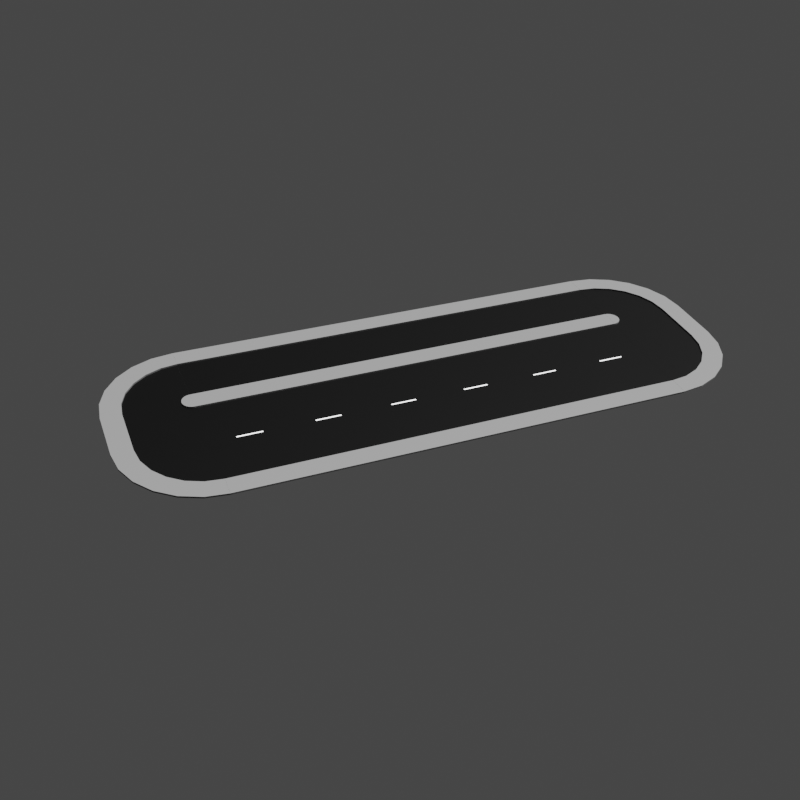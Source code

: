# Source: Thumbnail.blend  (saved by Blender 2.80.75; exported with 4.5.12 LTS)
import bpy
from mathutils import Matrix  # noqa: F401  (used for matrix-valued properties, if any)

bpy.ops.wm.read_factory_settings(use_empty=True)
scene = bpy.context.scene
scene.name = 'Scene'

# ---- collections
col_collection = bpy.data.collections.new('Collection'); scene.collection.children.link(col_collection)

# ---- images (referenced by path relative to the original .blend; pixels are not part of the script)
import os
ASSET_DIR = os.environ.get("B2B_ASSET_DIR", "")  # directory of the original .blend (textures are referenced by path, not embedded)
HERE = os.path.dirname(os.path.abspath(__file__))  # packed textures are extracted next to this script under _unpacked/

def load_image(name, relpath, width, height, colorspace="sRGB"):
    """Load a texture the original file referenced (path relative to the .blend, or extracted next to this script)."""
    p = next((c for c in (os.path.join(HERE, relpath), os.path.join(ASSET_DIR, relpath)) if relpath and os.path.exists(c)), "")
    if p:
        img = bpy.data.images.load(p, check_existing=True)
        img.name = name
    else:  # same state as the original file: an image datablock whose file is absent (Cycles renders it pink)
        img = bpy.data.images.new(name, width, height)
        img.source = "FILE"
        img.filepath = "//" + (relpath or name)
    img.colorspace_settings.name = colorspace
    return img
img_end_01_002 = load_image('end_01.002', 'end_03.png', 1024, 1024, 'sRGB')
img_end_01_003 = load_image('end_01.003', 'end_03.png', 1024, 1024, 'sRGB')
img_road_003 = load_image('Road.003', 'road_03.png', 1024, 1024, 'sRGB')

# ---- materials (node trees are filled in below, after node groups)
mat_material_001 = bpy.data.materials.new('Material.001')
mat_material_002 = bpy.data.materials.new('Material.002')
mat_material_003 = bpy.data.materials.new('Material.003')
mat_material_006 = bpy.data.materials.new('Material.006')
mat_material_005 = bpy.data.materials.new('Material.005')
mat_material_004 = bpy.data.materials.new('Material.004')
mat_material_009 = bpy.data.materials.new('Material.009')
mat_material_008 = bpy.data.materials.new('Material.008')
mat_material_007 = bpy.data.materials.new('Material.007')

# ---- material node trees
mat_material_001.use_nodes = True; mat_material_001.node_tree.nodes.clear()
_N = mat_material_001.node_tree.nodes; _L = mat_material_001.node_tree.links
n0 = _N.new('ShaderNodeOutputMaterial'); n0.name = 'Material Output'; n0.location = (300, 300)
n1 = _N.new('ShaderNodeBsdfPrincipled'); n1.name = 'Principled BSDF'; n1.location = (10, 300)
n1.distribution = 'GGX'
n1.subsurface_method = 'BURLEY'
n1.inputs[0].default_value = (1.0, 1.0, 1.0, 1.0)
n1.inputs[3].default_value = 1.45
n1.inputs[27].default_value = (0.0, 0.0, 0.0, 1.0)
n1.inputs[28].default_value = 1.0
n2 = _N.new('ShaderNodeTexImage'); n2.name = 'Image Texture'; n2.location = (-4, 597)
n2.image = img_end_01_002
_L.new(n1.outputs[0], n0.inputs[0])
n0.is_active_output = True
mat_material_002.use_nodes = True; mat_material_002.node_tree.nodes.clear()
_N = mat_material_002.node_tree.nodes; _L = mat_material_002.node_tree.links
n0 = _N.new('ShaderNodeOutputMaterial'); n0.name = 'Material Output'; n0.location = (300, 300)
n1 = _N.new('ShaderNodeBsdfPrincipled'); n1.name = 'Principled BSDF'; n1.location = (10, 300)
n1.distribution = 'GGX'
n1.subsurface_method = 'BURLEY'
n1.inputs[0].default_value = (0.0, 0.0, 0.0, 1.0)
n1.inputs[3].default_value = 1.45
n1.inputs[13].default_value = 0.1261
n1.inputs[27].default_value = (0.0, 0.0, 0.0, 1.0)
n1.inputs[28].default_value = 1.0
n2 = _N.new('ShaderNodeTexImage'); n2.name = 'Image Texture'; n2.location = (24, 586)
n2.image = img_end_01_002
_L.new(n1.outputs[0], n0.inputs[0])
n0.is_active_output = True
mat_material_003.use_nodes = True; mat_material_003.node_tree.nodes.clear()
_N = mat_material_003.node_tree.nodes; _L = mat_material_003.node_tree.links
n0 = _N.new('ShaderNodeOutputMaterial'); n0.name = 'Material Output'; n0.location = (300, 300)
n1 = _N.new('ShaderNodeBsdfPrincipled'); n1.name = 'Principled BSDF'; n1.location = (10, 300)
n1.distribution = 'GGX'
n1.subsurface_method = 'BURLEY'
n1.inputs[0].default_value = (0.1193, 0.1193, 0.1193, 1.0)
n1.inputs[3].default_value = 1.45
n1.inputs[27].default_value = (0.0, 0.0, 0.0, 1.0)
n1.inputs[28].default_value = 1.0
n2 = _N.new('ShaderNodeTexImage'); n2.name = 'Image Texture'; n2.location = (20, 595)
n2.image = img_end_01_002
_L.new(n1.outputs[0], n0.inputs[0])
n0.is_active_output = True
mat_material_006.use_nodes = True; mat_material_006.node_tree.nodes.clear()
_N = mat_material_006.node_tree.nodes; _L = mat_material_006.node_tree.links
n0 = _N.new('ShaderNodeOutputMaterial'); n0.name = 'Material Output'; n0.location = (300, 300)
n1 = _N.new('ShaderNodeBsdfPrincipled'); n1.name = 'Principled BSDF'; n1.location = (10, 300)
n1.distribution = 'GGX'
n1.subsurface_method = 'BURLEY'
n1.inputs[0].default_value = (1.0, 1.0, 1.0, 1.0)
n1.inputs[3].default_value = 1.45
n1.inputs[27].default_value = (0.0, 0.0, 0.0, 1.0)
n1.inputs[28].default_value = 1.0
n2 = _N.new('ShaderNodeTexImage'); n2.name = 'Image Texture'; n2.location = (-4, 597)
n2.image = img_end_01_003
_L.new(n1.outputs[0], n0.inputs[0])
n0.is_active_output = True
mat_material_005.use_nodes = True; mat_material_005.node_tree.nodes.clear()
_N = mat_material_005.node_tree.nodes; _L = mat_material_005.node_tree.links
n0 = _N.new('ShaderNodeOutputMaterial'); n0.name = 'Material Output'; n0.location = (300, 300)
n1 = _N.new('ShaderNodeBsdfPrincipled'); n1.name = 'Principled BSDF'; n1.location = (10, 300)
n1.distribution = 'GGX'
n1.subsurface_method = 'BURLEY'
n1.inputs[0].default_value = (0.0, 0.0, 0.0, 1.0)
n1.inputs[3].default_value = 1.45
n1.inputs[13].default_value = 0.1261
n1.inputs[27].default_value = (0.0, 0.0, 0.0, 1.0)
n1.inputs[28].default_value = 1.0
n2 = _N.new('ShaderNodeTexImage'); n2.name = 'Image Texture'; n2.location = (24, 586)
n2.image = img_end_01_003
_L.new(n1.outputs[0], n0.inputs[0])
n0.is_active_output = True
mat_material_004.use_nodes = True; mat_material_004.node_tree.nodes.clear()
_N = mat_material_004.node_tree.nodes; _L = mat_material_004.node_tree.links
n0 = _N.new('ShaderNodeOutputMaterial'); n0.name = 'Material Output'; n0.location = (300, 300)
n1 = _N.new('ShaderNodeBsdfPrincipled'); n1.name = 'Principled BSDF'; n1.location = (10, 300)
n1.distribution = 'GGX'
n1.subsurface_method = 'BURLEY'
n1.inputs[0].default_value = (0.1193, 0.1193, 0.1193, 1.0)
n1.inputs[3].default_value = 1.45
n1.inputs[27].default_value = (0.0, 0.0, 0.0, 1.0)
n1.inputs[28].default_value = 1.0
n2 = _N.new('ShaderNodeTexImage'); n2.name = 'Image Texture'; n2.location = (20, 595)
n2.image = img_end_01_003
_L.new(n1.outputs[0], n0.inputs[0])
n0.is_active_output = True
mat_material_009.use_nodes = True; mat_material_009.node_tree.nodes.clear()
_N = mat_material_009.node_tree.nodes; _L = mat_material_009.node_tree.links
n0 = _N.new('ShaderNodeOutputMaterial'); n0.name = 'Material Output'; n0.location = (300, 300)
n1 = _N.new('ShaderNodeBsdfPrincipled'); n1.name = 'Principled BSDF'; n1.location = (10, 300)
n1.distribution = 'GGX'
n1.subsurface_method = 'BURLEY'
n1.inputs[0].default_value = (1.0, 1.0, 1.0, 1.0)
n1.inputs[3].default_value = 1.45
n1.inputs[27].default_value = (0.0, 0.0, 0.0, 1.0)
n1.inputs[28].default_value = 1.0
n2 = _N.new('ShaderNodeTexImage'); n2.name = 'Image Texture'; n2.location = (-4, 597)
n2.image = img_road_003
_L.new(n1.outputs[0], n0.inputs[0])
n0.is_active_output = True
mat_material_008.use_nodes = True; mat_material_008.node_tree.nodes.clear()
_N = mat_material_008.node_tree.nodes; _L = mat_material_008.node_tree.links
n0 = _N.new('ShaderNodeOutputMaterial'); n0.name = 'Material Output'; n0.location = (300, 300)
n1 = _N.new('ShaderNodeBsdfPrincipled'); n1.name = 'Principled BSDF'; n1.location = (10, 300)
n1.distribution = 'GGX'
n1.subsurface_method = 'BURLEY'
n1.inputs[0].default_value = (0.0, 0.0, 0.0, 1.0)
n1.inputs[3].default_value = 1.45
n1.inputs[13].default_value = 0.1261
n1.inputs[27].default_value = (0.0, 0.0, 0.0, 1.0)
n1.inputs[28].default_value = 1.0
n2 = _N.new('ShaderNodeTexImage'); n2.name = 'Image Texture'; n2.location = (24, 586)
n2.image = img_road_003
_L.new(n1.outputs[0], n0.inputs[0])
n0.is_active_output = True
mat_material_007.use_nodes = True; mat_material_007.node_tree.nodes.clear()
_N = mat_material_007.node_tree.nodes; _L = mat_material_007.node_tree.links
n0 = _N.new('ShaderNodeOutputMaterial'); n0.name = 'Material Output'; n0.location = (300, 300)
n1 = _N.new('ShaderNodeBsdfPrincipled'); n1.name = 'Principled BSDF'; n1.location = (10, 300)
n1.distribution = 'GGX'
n1.subsurface_method = 'BURLEY'
n1.inputs[0].default_value = (0.1193, 0.1193, 0.1193, 1.0)
n1.inputs[3].default_value = 1.45
n1.inputs[27].default_value = (0.0, 0.0, 0.0, 1.0)
n1.inputs[28].default_value = 1.0
n2 = _N.new('ShaderNodeTexImage'); n2.name = 'Image Texture'; n2.location = (20, 595)
n2.image = img_road_003
_L.new(n1.outputs[0], n0.inputs[0])
n0.is_active_output = True

# ---- world
world_world = bpy.data.worlds.new('World'); scene.world = world_world
world_world.use_nodes = True; world_world.node_tree.nodes.clear()
_N = world_world.node_tree.nodes; _L = world_world.node_tree.links
n0 = _N.new('ShaderNodeOutputWorld'); n0.name = 'World Output'; n0.location = (300, 300)
n1 = _N.new('ShaderNodeBackground'); n1.name = 'Background'; n1.location = (10, 300)
n1.inputs[0].default_value = (0.05088, 0.05088, 0.05088, 1.0)
_L.new(n1.outputs[0], n0.inputs[0])
n0.is_active_output = True
world_world.color = (0.05088, 0.05088, 0.05088)
world_world.use_sun_shadow = False
world_world.sun_shadow_jitter_overblur = 0.0

# ---- cameras
cam_camera = bpy.data.cameras.new('Camera')
cam_camera.clip_end = 100.0
cam_camera.ortho_scale = 7.314

# ---- lights
light_light = bpy.data.lights.new('Light', 'SUN')
light_light.transmission_factor = 0.0
light_light.angle = 0.1993
light_light.shadow_soft_size = 0.1
light_light.shadow_cascade_max_distance = 1000.0

# ---- meshes
me_plane_003 = bpy.data.meshes.new('Plane.003')
me_plane_003.from_pydata([(-5.614, 0.0, -1.863e-09), (-2.311, 0.0, -1.863e-09), (-5.614, 0.0, 0.1), (-6.833, 0.0, 0.1), (-6.833, 0.0, -1.863e-09), (-2.29, 0.1578, 0.1), (-6.658, 1.328, -1.863e-09), (-6.658, 1.328, 0.1), (-5.48, 1.013, 0.1), (-2.311, 0.0, 0.1), (-2.29, 0.1578, -1.863e-09), (-5.48, 1.013, -1.863e-09), (-2.229, 0.3048, 0.1), (-6.145, 2.566, -1.863e-09), (-6.145, 2.566, 0.1), (-5.09, 1.956, 0.1), (-2.229, 0.3048, -1.863e-09), (-5.09, 1.956, -1.863e-09), (-2.132, 0.4311, 0.1), (-5.33, 3.629, -1.863e-09), (-5.33, 3.629, 0.1), (-4.468, 2.766, 0.1), (-2.132, 0.4311, -1.863e-09), (-4.468, 2.766, -1.863e-09), (-2.006, 0.5279, 0.1), (-4.267, 4.444, -1.863e-09), (-4.267, 4.444, 0.1), (-3.658, 3.388, 0.1), (-2.006, 0.5279, -1.863e-09), (-3.658, 3.388, -1.863e-09), (-1.859, 0.5888, 0.1), (-3.03, 4.957, -1.863e-09), (-3.03, 4.957, 0.1), (-2.714, 3.779, 0.1), (-1.859, 0.5888, -1.863e-09), (-2.714, 3.779, -1.863e-09), (-1.701, 5.132, -1.863e-09), (-1.701, 5.132, 0.1), (-1.701, 3.912, 0.1), (-1.701, 3.912, -1.863e-09), (-1.544, 0.5888, 0.1), (3.03, 4.957, -1.863e-09), (3.03, 4.957, 0.1), (2.714, 3.779, 0.1), (-1.544, 0.5888, -1.863e-09), (2.714, 3.779, -1.863e-09), (-1.397, 0.5279, 0.1), (4.267, 4.444, -1.863e-09), (4.267, 4.444, 0.1), (3.658, 3.388, 0.1), (-1.397, 0.5279, -1.863e-09), (3.658, 3.388, -1.863e-09), (-1.27, 0.4311, 0.1), (5.33, 3.629, -1.863e-09), (5.33, 3.629, 0.1), (4.468, 2.766, 0.1), (-1.27, 0.4311, -1.863e-09), (4.468, 2.766, -1.863e-09), (-1.173, 0.3048, 0.1), (6.145, 2.566, -1.863e-09), (6.145, 2.566, 0.1), (5.09, 1.956, 0.1), (-1.173, 0.3048, -1.863e-09), (5.09, 1.956, -1.863e-09), (-1.113, 0.1578, 0.1), (6.658, 1.328, -1.863e-09), (6.658, 1.328, 0.1), (5.48, 1.013, 0.1), (-1.113, 0.1578, -1.863e-09), (5.48, 1.013, -1.863e-09), (-1.701, -3.085e-08, 0.1), (-1.092, 0.0, 0.1), (6.833, -1.192e-07, -1.863e-09), (6.833, -1.192e-07, 0.1), (5.614, 0.0, 0.1), (-1.092, 5.96e-08, -1.863e-09), (5.614, 0.0, -1.863e-09), (1.701, 5.132, -1.863e-09), (1.701, 5.132, 0.1), (-1.701, 0.6096, 0.1), (1.701, 3.912, -1.863e-09), (-1.701, 0.6096, -1.863e-09), (1.701, 3.912, 0.1)], [], [(3, 7, 6, 4), (0, 11, 8, 2), (9, 5, 10, 1), (2, 8, 7, 3), (1, 10, 11, 0), (70, 5, 9), (8, 15, 14, 7), (5, 12, 16, 10), (11, 17, 15, 8), (7, 14, 13, 6), (70, 12, 5), (10, 16, 17, 11), (17, 23, 21, 15), (14, 20, 19, 13), (70, 18, 12), (16, 22, 23, 17), (15, 21, 20, 14), (12, 18, 22, 16), (23, 29, 27, 21), (20, 26, 25, 19), (70, 24, 18), (22, 28, 29, 23), (21, 27, 26, 20), (18, 24, 28, 22), (29, 35, 33, 27), (26, 32, 31, 25), (70, 30, 24), (28, 34, 35, 29), (27, 33, 32, 26), (24, 30, 34, 28), (35, 39, 38, 33), (32, 37, 36, 31), (70, 79, 30), (34, 81, 39, 35), (33, 38, 37, 32), (30, 79, 81, 34), (78, 42, 41, 77), (70, 40, 79), (81, 44, 45, 80), (82, 43, 42, 78), (79, 40, 44, 81), (80, 45, 43, 82), (70, 46, 40), (44, 50, 51, 45), (43, 49, 48, 42), (40, 46, 50, 44), (45, 51, 49, 43), (42, 48, 47, 41), (50, 56, 57, 51), (49, 55, 54, 48), (46, 52, 56, 50), (51, 57, 55, 49), (48, 54, 53, 47), (70, 52, 46), (56, 62, 63, 57), (55, 61, 60, 54), (52, 58, 62, 56), (57, 63, 61, 55), (54, 60, 59, 53), (70, 58, 52), (62, 68, 69, 63), (61, 67, 66, 60), (58, 64, 68, 62), (63, 69, 67, 61), (60, 66, 65, 59), (70, 64, 58), (67, 74, 73, 66), (64, 71, 75, 68), (69, 76, 74, 67), (66, 73, 72, 65), (70, 71, 64), (68, 75, 76, 69), (39, 80, 82, 38), (38, 82, 78, 37), (81, 80, 39), (37, 78, 77, 36)])
me_plane_003.polygons.foreach_set('material_index', [2, 2, 2, 2, 1, 2, 2, 2, 2, 2, 2, 1, 2, 2, 2, 1, 2, 2, 2, 2, 2, 1, 2, 2, 2, 2, 2, 1, 2, 2, 2, 2, 2, 1, 2, 2, 2, 2, 1, 2, 2, 2, 2, 1, 2, 2, 2, 2, 1, 2, 2, 2, 2, 2, 1, 2, 2, 2, 2, 2, 1, 2, 2, 2, 2, 2, 2, 2, 2, 2, 2, 1, 2, 2, 1, 2])
_uv = me_plane_003.uv_layers.new(name='UVMap')
_uv.uv.foreach_set('vector', [0.8948, 0.3323, 0.8948, 0.1677, 0.876, 0.1677, 0.876, 0.3323, 0.3343, 0.9782, 0.499, 0.9782, 0.499, 0.9593, 0.3343, 0.9593, 0.9157, 0.6885, 0.8968, 0.6885, 0.8968, 0.7073, 0.9157, 0.7073, 0.499, 0.001001, 0.3343, 0.001001, 0.3343, 0.1657, 0.499, 0.1657, 0.4157, 0.1677, 0.3343, 0.1677, 0.3343, 0.499, 0.4157, 0.499, 0.8948, 0.502, 0.8948, 0.5823, 0.877, 0.5823, 0.1657, 0.3343, 0.001001, 0.3343, 0.001001, 0.499, 0.1657, 0.499, 0.8948, 0.6885, 0.876, 0.6885, 0.876, 0.7073, 0.8948, 0.7073, 0.501, 0.9573, 0.6657, 0.9573, 0.6657, 0.9385, 0.501, 0.9385, 0.874, 0.499, 0.874, 0.3343, 0.8552, 0.3343, 0.8552, 0.499, 0.6677, 0.8938, 0.748, 0.876, 0.6677, 0.876, 0.3323, 0.6657, 0.3323, 0.5843, 0.001001, 0.5843, 0.001001, 0.6657, 0.749, 0.8323, 0.749, 0.6677, 0.7302, 0.6677, 0.7302, 0.8323, 0.501, 0.9365, 0.6657, 0.9365, 0.6657, 0.9177, 0.501, 0.9177, 0.876, 0.5813, 0.8938, 0.501, 0.876, 0.501, 0.499, 0.3343, 0.4177, 0.3343, 0.4177, 0.6657, 0.499, 0.6657, 0.6657, 0.001001, 0.501, 0.001001, 0.501, 0.1657, 0.6657, 0.1657, 0.9157, 0.6677, 0.8968, 0.6677, 0.8968, 0.6865, 0.9157, 0.6865, 0.6677, 0.9573, 0.8323, 0.9573, 0.8323, 0.9385, 0.6677, 0.9385, 0.6865, 0.8323, 0.6865, 0.6677, 0.6677, 0.6677, 0.6677, 0.8323, 0.6687, 0.874, 0.749, 0.8562, 0.749, 0.874, 0.6657, 0.749, 0.6657, 0.6677, 0.3343, 0.6677, 0.3343, 0.749, 0.8323, 0.001001, 0.6677, 0.001001, 0.6677, 0.1657, 0.8323, 0.1657, 0.8948, 0.6677, 0.876, 0.6677, 0.876, 0.6865, 0.8948, 0.6865, 0.3948, 0.6657, 0.3948, 0.501, 0.376, 0.501, 0.376, 0.6657, 0.751, 0.8948, 0.9157, 0.8948, 0.9157, 0.876, 0.751, 0.876, 0.6687, 0.8532, 0.749, 0.8353, 0.749, 0.8532, 0.8323, 0.501, 0.751, 0.501, 0.751, 0.8323, 0.8323, 0.8323, 0.8323, 0.3343, 0.6677, 0.3343, 0.6677, 0.499, 0.8323, 0.499, 0.9157, 0.6468, 0.8968, 0.6468, 0.8968, 0.6657, 0.9157, 0.6657, 0.751, 0.8532, 0.9157, 0.8532, 0.9157, 0.8343, 0.751, 0.8343, 0.3532, 0.6657, 0.3532, 0.501, 0.3343, 0.501, 0.3343, 0.6657, 0.8948, 0.4187, 0.877, 0.499, 0.8948, 0.499, 0.499, 0.9157, 0.499, 0.8343, 0.1677, 0.8343, 0.1677, 0.9157, 0.6657, 0.751, 0.501, 0.751, 0.501, 0.9157, 0.6657, 0.9157, 0.8948, 0.6468, 0.876, 0.6468, 0.876, 0.6657, 0.8948, 0.6657, 0.874, 0.8323, 0.874, 0.6677, 0.8552, 0.6677, 0.8552, 0.8323, 0.748, 0.8552, 0.6677, 0.873, 0.6677, 0.8552, 0.3323, 0.999, 0.3323, 0.9177, 0.001001, 0.9177, 0.001001, 0.999, 0.999, 0.001001, 0.8343, 0.001001, 0.8343, 0.1657, 0.999, 0.1657, 0.9157, 0.626, 0.8968, 0.626, 0.8968, 0.6448, 0.9157, 0.6448, 0.7073, 0.8323, 0.7073, 0.6677, 0.6885, 0.6677, 0.6885, 0.8323, 0.002002, 0.3323, 0.3323, 0.1687, 0.3323, 0.3323, 0.499, 0.8323, 0.499, 0.751, 0.1677, 0.751, 0.1677, 0.8323, 0.1657, 0.751, 0.001001, 0.751, 0.001001, 0.9157, 0.1657, 0.9157, 0.8948, 0.626, 0.876, 0.626, 0.876, 0.6448, 0.8948, 0.6448, 0.374, 0.6657, 0.374, 0.501, 0.3552, 0.501, 0.3552, 0.6657, 0.751, 0.874, 0.9157, 0.874, 0.9157, 0.8552, 0.751, 0.8552, 0.5823, 0.3343, 0.501, 0.3343, 0.501, 0.6657, 0.5823, 0.6657, 0.8323, 0.1677, 0.6677, 0.1677, 0.6677, 0.3323, 0.8323, 0.3323, 0.9157, 0.6052, 0.8968, 0.6052, 0.8968, 0.624, 0.9157, 0.624, 0.751, 0.9157, 0.9157, 0.9157, 0.9157, 0.8968, 0.751, 0.8968, 0.4157, 0.6657, 0.4157, 0.501, 0.3968, 0.501, 0.3968, 0.6657, 0.876, 0.498, 0.8938, 0.4177, 0.876, 0.4177, 0.3323, 0.749, 0.3323, 0.6677, 0.001001, 0.6677, 0.001001, 0.749, 0.749, 0.501, 0.5843, 0.501, 0.5843, 0.6657, 0.749, 0.6657, 0.8948, 0.6052, 0.876, 0.6052, 0.876, 0.624, 0.8948, 0.624, 0.7282, 0.8323, 0.7282, 0.6677, 0.7093, 0.6677, 0.7093, 0.8323, 0.3343, 0.9365, 0.499, 0.9365, 0.499, 0.9177, 0.3343, 0.9177, 0.8948, 0.3353, 0.8948, 0.4157, 0.877, 0.4157, 0.6657, 0.1677, 0.5843, 0.1677, 0.5843, 0.499, 0.6657, 0.499, 0.5823, 0.1677, 0.4177, 0.1677, 0.4177, 0.3323, 0.5823, 0.3323, 0.9157, 0.5843, 0.8968, 0.5843, 0.8968, 0.6032, 0.9157, 0.6032, 0.6677, 0.9365, 0.8323, 0.9365, 0.8323, 0.9177, 0.6677, 0.9177, 0.874, 0.3323, 0.874, 0.1677, 0.8552, 0.1677, 0.8552, 0.3323, 0.748, 0.8343, 0.6677, 0.8343, 0.6677, 0.8522, 0.3323, 0.3343, 0.1677, 0.3343, 0.1677, 0.499, 0.3323, 0.499, 0.8948, 0.5843, 0.876, 0.5843, 0.876, 0.6032, 0.8948, 0.6032, 0.3343, 0.9573, 0.499, 0.9573, 0.499, 0.9385, 0.3343, 0.9385, 0.874, 0.6657, 0.874, 0.501, 0.8552, 0.501, 0.8552, 0.6657, 0.876, 0.4147, 0.8938, 0.3343, 0.876, 0.3343, 0.3323, 0.5823, 0.3323, 0.501, 0.001001, 0.501, 0.001001, 0.5823, 0.8532, 0.8323, 0.8532, 0.501, 0.8343, 0.501, 0.8343, 0.8323, 0.001001, 0.1657, 0.3323, 0.1657, 0.3323, 0.001001, 0.001001, 0.001001, 0.001001, 0.3313, 0.3313, 0.1677, 0.001001, 0.1677, 0.8532, 0.499, 0.8532, 0.1677, 0.8343, 0.1677, 0.8343, 0.499])
me_plane_003.materials.append(mat_material_001)
me_plane_003.materials.append(mat_material_002)
me_plane_003.materials.append(mat_material_003)
me_plane_003.use_remesh_preserve_volume = False
me_plane_003.use_remesh_preserve_attributes = False
me_plane_003.use_mirror_vertex_groups = False
me_plane_003.update()
me_plane_004 = bpy.data.meshes.new('Plane.004')
me_plane_004.from_pydata([(-5.614, -7.454, -1.863e-09), (-2.311, -7.454, -1.863e-09), (-5.614, -7.454, 0.1), (-6.833, -7.454, 0.1), (-6.833, -7.454, -1.863e-09), (-2.29, -7.296, 0.1), (-6.658, -6.125, -1.863e-09), (-6.658, -6.125, 0.1), (-5.48, -6.441, 0.1), (-2.311, -7.454, 0.1), (-2.29, -7.296, -1.863e-09), (-5.48, -6.441, -1.863e-09), (-2.229, -7.149, 0.1), (-6.145, -4.888, -1.863e-09), (-6.145, -4.888, 0.1), (-5.09, -5.497, 0.1), (-2.229, -7.149, -1.863e-09), (-5.09, -5.497, -1.863e-09), (-2.132, -7.023, 0.1), (-5.33, -3.825, -1.863e-09), (-5.33, -3.825, 0.1), (-4.468, -4.687, 0.1), (-2.132, -7.023, -1.863e-09), (-4.468, -4.687, -1.863e-09), (-2.006, -6.926, 0.1), (-4.267, -3.01, -1.863e-09), (-4.267, -3.01, 0.1), (-3.658, -4.065, 0.1), (-2.006, -6.926, -1.863e-09), (-3.658, -4.065, -1.863e-09), (-1.859, -6.865, 0.1), (-3.03, -2.497, -1.863e-09), (-3.03, -2.497, 0.1), (-2.714, -3.675, 0.1), (-1.859, -6.865, -1.863e-09), (-2.714, -3.675, -1.863e-09), (-1.701, -2.322, -1.863e-09), (-1.701, -2.322, 0.1), (-1.701, -3.541, 0.1), (-1.701, -3.541, -1.863e-09), (-1.544, -6.865, 0.1), (3.03, -2.497, -1.863e-09), (3.03, -2.497, 0.1), (2.714, -3.675, 0.1), (-1.544, -6.865, -1.863e-09), (2.714, -3.675, -1.863e-09), (-1.397, -6.926, 0.1), (4.267, -3.01, -1.863e-09), (4.267, -3.01, 0.1), (3.658, -4.065, 0.1), (-1.397, -6.926, -1.863e-09), (3.658, -4.065, -1.863e-09), (-1.27, -7.023, 0.1), (5.33, -3.825, -1.863e-09), (5.33, -3.825, 0.1), (4.468, -4.687, 0.1), (-1.27, -7.023, -1.863e-09), (4.468, -4.687, -1.863e-09), (-1.173, -7.149, 0.1), (6.145, -4.888, -1.863e-09), (6.145, -4.888, 0.1), (5.09, -5.497, 0.1), (-1.173, -7.149, -1.863e-09), (5.09, -5.497, -1.863e-09), (-1.113, -7.296, 0.1), (6.658, -6.125, -1.863e-09), (6.658, -6.125, 0.1), (5.48, -6.441, 0.1), (-1.113, -7.296, -1.863e-09), (5.48, -6.441, -1.863e-09), (-1.701, -7.454, 0.1), (-1.092, -7.454, 0.1), (6.833, -7.454, -1.863e-09), (6.833, -7.454, 0.1), (5.614, -7.454, 0.1), (-1.092, -7.454, -1.863e-09), (5.614, -7.454, -1.863e-09), (1.701, -2.322, -1.863e-09), (1.701, -2.322, 0.1), (-1.701, -6.844, 0.1), (1.701, -3.541, -1.863e-09), (-1.701, -6.844, -1.863e-09), (1.701, -3.541, 0.1)], [], [(3, 7, 6, 4), (0, 11, 8, 2), (9, 5, 10, 1), (2, 8, 7, 3), (1, 10, 11, 0), (70, 5, 9), (8, 15, 14, 7), (5, 12, 16, 10), (11, 17, 15, 8), (7, 14, 13, 6), (70, 12, 5), (10, 16, 17, 11), (17, 23, 21, 15), (14, 20, 19, 13), (70, 18, 12), (16, 22, 23, 17), (15, 21, 20, 14), (12, 18, 22, 16), (23, 29, 27, 21), (20, 26, 25, 19), (70, 24, 18), (22, 28, 29, 23), (21, 27, 26, 20), (18, 24, 28, 22), (29, 35, 33, 27), (26, 32, 31, 25), (70, 30, 24), (28, 34, 35, 29), (27, 33, 32, 26), (24, 30, 34, 28), (35, 39, 38, 33), (32, 37, 36, 31), (70, 79, 30), (34, 81, 39, 35), (33, 38, 37, 32), (30, 79, 81, 34), (78, 42, 41, 77), (70, 40, 79), (81, 44, 45, 80), (82, 43, 42, 78), (79, 40, 44, 81), (80, 45, 43, 82), (70, 46, 40), (44, 50, 51, 45), (43, 49, 48, 42), (40, 46, 50, 44), (45, 51, 49, 43), (42, 48, 47, 41), (50, 56, 57, 51), (49, 55, 54, 48), (46, 52, 56, 50), (51, 57, 55, 49), (48, 54, 53, 47), (70, 52, 46), (56, 62, 63, 57), (55, 61, 60, 54), (52, 58, 62, 56), (57, 63, 61, 55), (54, 60, 59, 53), (70, 58, 52), (62, 68, 69, 63), (61, 67, 66, 60), (58, 64, 68, 62), (63, 69, 67, 61), (60, 66, 65, 59), (70, 64, 58), (67, 74, 73, 66), (64, 71, 75, 68), (69, 76, 74, 67), (66, 73, 72, 65), (70, 71, 64), (68, 75, 76, 69), (39, 80, 82, 38), (38, 82, 78, 37), (81, 80, 39), (37, 78, 77, 36)])
me_plane_004.polygons.foreach_set('material_index', [2, 2, 2, 2, 1, 2, 2, 2, 2, 2, 2, 1, 2, 2, 2, 1, 2, 2, 2, 2, 2, 1, 2, 2, 2, 2, 2, 1, 2, 2, 2, 2, 2, 1, 2, 2, 2, 2, 1, 2, 2, 2, 2, 1, 2, 2, 2, 2, 1, 2, 2, 2, 2, 2, 1, 2, 2, 2, 2, 2, 1, 2, 2, 2, 2, 2, 2, 2, 2, 2, 2, 1, 2, 2, 1, 2])
_uv = me_plane_004.uv_layers.new(name='UVMap')
_uv.uv.foreach_set('vector', [0.8948, 0.3323, 0.8948, 0.1677, 0.876, 0.1677, 0.876, 0.3323, 0.3343, 0.9782, 0.499, 0.9782, 0.499, 0.9593, 0.3343, 0.9593, 0.9157, 0.6885, 0.8968, 0.6885, 0.8968, 0.7073, 0.9157, 0.7073, 0.499, 0.001001, 0.3343, 0.001001, 0.3343, 0.1657, 0.499, 0.1657, 0.4157, 0.1677, 0.3343, 0.1677, 0.3343, 0.499, 0.4157, 0.499, 0.8948, 0.502, 0.8948, 0.5823, 0.877, 0.5823, 0.1657, 0.3343, 0.001001, 0.3343, 0.001001, 0.499, 0.1657, 0.499, 0.8948, 0.6885, 0.876, 0.6885, 0.876, 0.7073, 0.8948, 0.7073, 0.501, 0.9573, 0.6657, 0.9573, 0.6657, 0.9385, 0.501, 0.9385, 0.874, 0.499, 0.874, 0.3343, 0.8552, 0.3343, 0.8552, 0.499, 0.6677, 0.8938, 0.748, 0.876, 0.6677, 0.876, 0.3323, 0.6657, 0.3323, 0.5843, 0.001001, 0.5843, 0.001001, 0.6657, 0.749, 0.8323, 0.749, 0.6677, 0.7302, 0.6677, 0.7302, 0.8323, 0.501, 0.9365, 0.6657, 0.9365, 0.6657, 0.9177, 0.501, 0.9177, 0.876, 0.5813, 0.8938, 0.501, 0.876, 0.501, 0.499, 0.3343, 0.4177, 0.3343, 0.4177, 0.6657, 0.499, 0.6657, 0.6657, 0.001001, 0.501, 0.001001, 0.501, 0.1657, 0.6657, 0.1657, 0.9157, 0.6677, 0.8968, 0.6677, 0.8968, 0.6865, 0.9157, 0.6865, 0.6677, 0.9573, 0.8323, 0.9573, 0.8323, 0.9385, 0.6677, 0.9385, 0.6865, 0.8323, 0.6865, 0.6677, 0.6677, 0.6677, 0.6677, 0.8323, 0.6687, 0.874, 0.749, 0.8562, 0.749, 0.874, 0.6657, 0.749, 0.6657, 0.6677, 0.3343, 0.6677, 0.3343, 0.749, 0.8323, 0.001001, 0.6677, 0.001001, 0.6677, 0.1657, 0.8323, 0.1657, 0.8948, 0.6677, 0.876, 0.6677, 0.876, 0.6865, 0.8948, 0.6865, 0.3948, 0.6657, 0.3948, 0.501, 0.376, 0.501, 0.376, 0.6657, 0.751, 0.8948, 0.9157, 0.8948, 0.9157, 0.876, 0.751, 0.876, 0.6687, 0.8532, 0.749, 0.8353, 0.749, 0.8532, 0.8323, 0.501, 0.751, 0.501, 0.751, 0.8323, 0.8323, 0.8323, 0.8323, 0.3343, 0.6677, 0.3343, 0.6677, 0.499, 0.8323, 0.499, 0.9157, 0.6468, 0.8968, 0.6468, 0.8968, 0.6657, 0.9157, 0.6657, 0.751, 0.8532, 0.9157, 0.8532, 0.9157, 0.8343, 0.751, 0.8343, 0.3532, 0.6657, 0.3532, 0.501, 0.3343, 0.501, 0.3343, 0.6657, 0.8948, 0.4187, 0.877, 0.499, 0.8948, 0.499, 0.499, 0.9157, 0.499, 0.8343, 0.1677, 0.8343, 0.1677, 0.9157, 0.6657, 0.751, 0.501, 0.751, 0.501, 0.9157, 0.6657, 0.9157, 0.8948, 0.6468, 0.876, 0.6468, 0.876, 0.6657, 0.8948, 0.6657, 0.874, 0.8323, 0.874, 0.6677, 0.8552, 0.6677, 0.8552, 0.8323, 0.748, 0.8552, 0.6677, 0.873, 0.6677, 0.8552, 0.3323, 0.999, 0.3323, 0.9177, 0.001001, 0.9177, 0.001001, 0.999, 0.999, 0.001001, 0.8343, 0.001001, 0.8343, 0.1657, 0.999, 0.1657, 0.9157, 0.626, 0.8968, 0.626, 0.8968, 0.6448, 0.9157, 0.6448, 0.7073, 0.8323, 0.7073, 0.6677, 0.6885, 0.6677, 0.6885, 0.8323, 0.002002, 0.3323, 0.3323, 0.1687, 0.3323, 0.3323, 0.499, 0.8323, 0.499, 0.751, 0.1677, 0.751, 0.1677, 0.8323, 0.1657, 0.751, 0.001001, 0.751, 0.001001, 0.9157, 0.1657, 0.9157, 0.8948, 0.626, 0.876, 0.626, 0.876, 0.6448, 0.8948, 0.6448, 0.374, 0.6657, 0.374, 0.501, 0.3552, 0.501, 0.3552, 0.6657, 0.751, 0.874, 0.9157, 0.874, 0.9157, 0.8552, 0.751, 0.8552, 0.5823, 0.3343, 0.501, 0.3343, 0.501, 0.6657, 0.5823, 0.6657, 0.8323, 0.1677, 0.6677, 0.1677, 0.6677, 0.3323, 0.8323, 0.3323, 0.9157, 0.6052, 0.8968, 0.6052, 0.8968, 0.624, 0.9157, 0.624, 0.751, 0.9157, 0.9157, 0.9157, 0.9157, 0.8968, 0.751, 0.8968, 0.4157, 0.6657, 0.4157, 0.501, 0.3968, 0.501, 0.3968, 0.6657, 0.876, 0.498, 0.8938, 0.4177, 0.876, 0.4177, 0.3323, 0.749, 0.3323, 0.6677, 0.001001, 0.6677, 0.001001, 0.749, 0.749, 0.501, 0.5843, 0.501, 0.5843, 0.6657, 0.749, 0.6657, 0.8948, 0.6052, 0.876, 0.6052, 0.876, 0.624, 0.8948, 0.624, 0.7282, 0.8323, 0.7282, 0.6677, 0.7093, 0.6677, 0.7093, 0.8323, 0.3343, 0.9365, 0.499, 0.9365, 0.499, 0.9177, 0.3343, 0.9177, 0.8948, 0.3353, 0.8948, 0.4157, 0.877, 0.4157, 0.6657, 0.1677, 0.5843, 0.1677, 0.5843, 0.499, 0.6657, 0.499, 0.5823, 0.1677, 0.4177, 0.1677, 0.4177, 0.3323, 0.5823, 0.3323, 0.9157, 0.5843, 0.8968, 0.5843, 0.8968, 0.6032, 0.9157, 0.6032, 0.6677, 0.9365, 0.8323, 0.9365, 0.8323, 0.9177, 0.6677, 0.9177, 0.874, 0.3323, 0.874, 0.1677, 0.8552, 0.1677, 0.8552, 0.3323, 0.748, 0.8343, 0.6677, 0.8343, 0.6677, 0.8522, 0.3323, 0.3343, 0.1677, 0.3343, 0.1677, 0.499, 0.3323, 0.499, 0.8948, 0.5843, 0.876, 0.5843, 0.876, 0.6032, 0.8948, 0.6032, 0.3343, 0.9573, 0.499, 0.9573, 0.499, 0.9385, 0.3343, 0.9385, 0.874, 0.6657, 0.874, 0.501, 0.8552, 0.501, 0.8552, 0.6657, 0.876, 0.4147, 0.8938, 0.3343, 0.876, 0.3343, 0.3323, 0.5823, 0.3323, 0.501, 0.001001, 0.501, 0.001001, 0.5823, 0.8532, 0.8323, 0.8532, 0.501, 0.8343, 0.501, 0.8343, 0.8323, 0.001001, 0.1657, 0.3323, 0.1657, 0.3323, 0.001001, 0.001001, 0.001001, 0.001001, 0.3313, 0.3313, 0.1677, 0.001001, 0.1677, 0.8532, 0.499, 0.8532, 0.1677, 0.8343, 0.1677, 0.8343, 0.499])
me_plane_004.materials.append(mat_material_006)
me_plane_004.materials.append(mat_material_005)
me_plane_004.materials.append(mat_material_004)
me_plane_004.use_remesh_preserve_volume = False
me_plane_004.use_remesh_preserve_attributes = False
me_plane_004.use_mirror_vertex_groups = False
me_plane_004.update()
me_plane_005 = bpy.data.meshes.new('Plane.005')
me_plane_005.from_pydata([(-5.614, 0.0, -1.863e-09), (-2.311, 0.0, -1.863e-09), (-5.614, 0.0, 0.1), (-6.833, 0.0, 0.1), (-6.833, 0.0, -1.863e-09), (-5.614, 1.5, -1.863e-09), (-5.614, 1.5, 0.1), (-6.833, 1.5, 0.1), (-6.833, 1.5, -1.863e-09), (-5.614, 4.5, -1.863e-09), (-5.614, 4.5, 0.1), (-6.833, 4.5, 0.1), (-6.833, 4.5, -1.863e-09), (-2.311, 3.0, -1.863e-09), (-5.614, 3.0, -1.863e-09), (-5.614, 3.0, 0.1), (-6.833, 3.0, 0.1), (-6.833, 3.0, -1.863e-09), (2.211, 0.0, -1.863e-09), (-1.092, 1.5, -1.863e-09), (2.211, 1.5, -1.863e-09), (2.211, 4.5, -1.863e-09), (-1.092, 4.5, -1.863e-09), (2.211, 3.0, -1.863e-09), (-2.311, 0.0, 0.1), (-1.092, 0.0, 0.1), (-1.092, 0.0, -1.863e-09), (-2.311, 1.5, -1.863e-09), (-2.311, 1.5, 0.1), (-1.092, 1.5, 0.1), (-2.311, 4.5, -1.863e-09), (-2.311, 4.5, 0.1), (-1.092, 4.5, 0.1), (-2.311, 3.0, 0.1), (-1.092, 3.0, 0.1), (-1.092, 3.0, -1.863e-09), (2.311, 0.0, -1.863e-09), (2.311, 1.5, -1.863e-09), (2.311, 4.5, -1.863e-09), (2.311, 3.0, -1.863e-09), (5.614, 0.0, -1.863e-09), (5.614, 1.5, -1.863e-09), (5.614, 4.5, -1.863e-09), (5.614, 3.0, -1.863e-09), (6.833, 0.0, -1.863e-09), (6.833, 1.5, -1.863e-09), (6.833, 4.5, -1.863e-09), (6.833, 3.0, -1.863e-09), (5.614, 0.0, 0.1), (5.614, 1.5, 0.1), (5.614, 4.5, 0.1), (5.614, 3.0, 0.1), (6.833, 0.0, 0.1), (6.833, 1.5, 0.1), (6.833, 4.5, 0.1), (6.833, 3.0, 0.1), (-5.614, 4.5, -1.863e-09), (-2.311, 4.5, -1.863e-09), (-5.614, 4.5, 0.1), (-6.833, 4.5, 0.1), (-6.833, 4.5, -1.863e-09), (-5.614, 6.0, -1.863e-09), (-5.614, 6.0, 0.1), (-6.833, 6.0, 0.1), (-6.833, 6.0, -1.863e-09), (-5.614, 9.0, -1.863e-09), (-5.614, 9.0, 0.1), (-6.833, 9.0, 0.1), (-6.833, 9.0, -1.863e-09), (-2.311, 7.5, -1.863e-09), (-5.614, 7.5, -1.863e-09), (-5.614, 7.5, 0.1), (-6.833, 7.5, 0.1), (-6.833, 7.5, -1.863e-09), (2.211, 4.5, -1.863e-09), (-1.092, 6.0, -1.863e-09), (2.211, 6.0, -1.863e-09), (2.211, 9.0, -1.863e-09), (-1.092, 9.0, -1.863e-09), (2.211, 7.5, -1.863e-09), (-2.311, 4.5, 0.1), (-1.092, 4.5, 0.1), (-1.092, 4.5, -1.863e-09), (-2.311, 6.0, -1.863e-09), (-2.311, 6.0, 0.1), (-1.092, 6.0, 0.1), (-2.311, 9.0, -1.863e-09), (-2.311, 9.0, 0.1), (-1.092, 9.0, 0.1), (-2.311, 7.5, 0.1), (-1.092, 7.5, 0.1), (-1.092, 7.5, -1.863e-09), (2.311, 4.5, -1.863e-09), (2.311, 6.0, -1.863e-09), (2.311, 9.0, -1.863e-09), (2.311, 7.5, -1.863e-09), (5.614, 4.5, -1.863e-09), (5.614, 6.0, -1.863e-09), (5.614, 9.0, -1.863e-09), (5.614, 7.5, -1.863e-09), (6.833, 4.5, -1.863e-09), (6.833, 6.0, -1.863e-09), (6.833, 9.0, -1.863e-09), (6.833, 7.5, -1.863e-09), (5.614, 4.5, 0.1), (5.614, 6.0, 0.1), (5.614, 9.0, 0.1), (5.614, 7.5, 0.1), (6.833, 4.5, 0.1), (6.833, 6.0, 0.1), (6.833, 9.0, 0.1), (6.833, 7.5, 0.1), (-5.614, 9.0, -1.863e-09), (-2.311, 9.0, -1.863e-09), (-5.614, 9.0, 0.1), (-6.833, 9.0, 0.1), (-6.833, 9.0, -1.863e-09), (-5.614, 10.5, -1.863e-09), (-5.614, 10.5, 0.1), (-6.833, 10.5, 0.1), (-6.833, 10.5, -1.863e-09), (-5.614, 13.5, -1.863e-09), (-5.614, 13.5, 0.1), (-6.833, 13.5, 0.1), (-6.833, 13.5, -1.863e-09), (-2.311, 12.0, -1.863e-09), (-5.614, 12.0, -1.863e-09), (-5.614, 12.0, 0.1), (-6.833, 12.0, 0.1), (-6.833, 12.0, -1.863e-09), (2.211, 9.0, -1.863e-09), (-1.092, 10.5, -1.863e-09), (2.211, 10.5, -1.863e-09), (2.211, 13.5, -1.863e-09), (-1.092, 13.5, -1.863e-09), (2.211, 12.0, -1.863e-09), (-2.311, 9.0, 0.1), (-1.092, 9.0, 0.1), (-1.092, 9.0, -1.863e-09), (-2.311, 10.5, -1.863e-09), (-2.311, 10.5, 0.1), (-1.092, 10.5, 0.1), (-2.311, 13.5, -1.863e-09), (-2.311, 13.5, 0.1), (-1.092, 13.5, 0.1), (-2.311, 12.0, 0.1), (-1.092, 12.0, 0.1), (-1.092, 12.0, -1.863e-09), (2.311, 9.0, -1.863e-09), (2.311, 10.5, -1.863e-09), (2.311, 13.5, -1.863e-09), (2.311, 12.0, -1.863e-09), (5.614, 9.0, -1.863e-09), (5.614, 10.5, -1.863e-09), (5.614, 13.5, -1.863e-09), (5.614, 12.0, -1.863e-09), (6.833, 9.0, -1.863e-09), (6.833, 10.5, -1.863e-09), (6.833, 13.5, -1.863e-09), (6.833, 12.0, -1.863e-09), (5.614, 9.0, 0.1), (5.614, 10.5, 0.1), (5.614, 13.5, 0.1), (5.614, 12.0, 0.1), (6.833, 9.0, 0.1), (6.833, 10.5, 0.1), (6.833, 13.5, 0.1), (6.833, 12.0, 0.1), (-5.614, 13.5, -1.863e-09), (-2.311, 13.5, -1.863e-09), (-5.614, 13.5, 0.1), (-6.833, 13.5, 0.1), (-6.833, 13.5, -1.863e-09), (-5.614, 15.0, -1.863e-09), (-5.614, 15.0, 0.1), (-6.833, 15.0, 0.1), (-6.833, 15.0, -1.863e-09), (-5.614, 18.0, -1.863e-09), (-5.614, 18.0, 0.1), (-6.833, 18.0, 0.1), (-6.833, 18.0, -1.863e-09), (-2.311, 16.5, -1.863e-09), (-5.614, 16.5, -1.863e-09), (-5.614, 16.5, 0.1), (-6.833, 16.5, 0.1), (-6.833, 16.5, -1.863e-09), (2.211, 13.5, -1.863e-09), (-1.092, 15.0, -1.863e-09), (2.211, 15.0, -1.863e-09), (2.211, 18.0, -1.863e-09), (-1.092, 18.0, -1.863e-09), (2.211, 16.5, -1.863e-09), (-2.311, 13.5, 0.1), (-1.092, 13.5, 0.1), (-1.092, 13.5, -1.863e-09), (-2.311, 15.0, -1.863e-09), (-2.311, 15.0, 0.1), (-1.092, 15.0, 0.1), (-2.311, 18.0, -1.863e-09), (-2.311, 18.0, 0.1), (-1.092, 18.0, 0.1), (-2.311, 16.5, 0.1), (-1.092, 16.5, 0.1), (-1.092, 16.5, -1.863e-09), (2.311, 13.5, -1.863e-09), (2.311, 15.0, -1.863e-09), (2.311, 18.0, -1.863e-09), (2.311, 16.5, -1.863e-09), (5.614, 13.5, -1.863e-09), (5.614, 15.0, -1.863e-09), (5.614, 18.0, -1.863e-09), (5.614, 16.5, -1.863e-09), (6.833, 13.5, -1.863e-09), (6.833, 15.0, -1.863e-09), (6.833, 18.0, -1.863e-09), (6.833, 16.5, -1.863e-09), (5.614, 13.5, 0.1), (5.614, 15.0, 0.1), (5.614, 18.0, 0.1), (5.614, 16.5, 0.1), (6.833, 13.5, 0.1), (6.833, 15.0, 0.1), (6.833, 18.0, 0.1), (6.833, 16.5, 0.1), (-5.614, 18.0, -1.863e-09), (-2.311, 18.0, -1.863e-09), (-5.614, 18.0, 0.1), (-6.833, 18.0, 0.1), (-6.833, 18.0, -1.863e-09), (-5.614, 19.5, -1.863e-09), (-5.614, 19.5, 0.1), (-6.833, 19.5, 0.1), (-6.833, 19.5, -1.863e-09), (-5.614, 22.5, -1.863e-09), (-5.614, 22.5, 0.1), (-6.833, 22.5, 0.1), (-6.833, 22.5, -1.863e-09), (-2.311, 21.0, -1.863e-09), (-5.614, 21.0, -1.863e-09), (-5.614, 21.0, 0.1), (-6.833, 21.0, 0.1), (-6.833, 21.0, -1.863e-09), (2.211, 18.0, -1.863e-09), (-1.092, 19.5, -1.863e-09), (2.211, 19.5, -1.863e-09), (2.211, 22.5, -1.863e-09), (-1.092, 22.5, -1.863e-09), (2.211, 21.0, -1.863e-09), (-2.311, 18.0, 0.1), (-1.092, 18.0, 0.1), (-1.092, 18.0, -1.863e-09), (-2.311, 19.5, -1.863e-09), (-2.311, 19.5, 0.1), (-1.092, 19.5, 0.1), (-2.311, 22.5, -1.863e-09), (-2.311, 22.5, 0.1), (-1.092, 22.5, 0.1), (-2.311, 21.0, 0.1), (-1.092, 21.0, 0.1), (-1.092, 21.0, -1.863e-09), (2.311, 18.0, -1.863e-09), (2.311, 19.5, -1.863e-09), (2.311, 22.5, -1.863e-09), (2.311, 21.0, -1.863e-09), (5.614, 18.0, -1.863e-09), (5.614, 19.5, -1.863e-09), (5.614, 22.5, -1.863e-09), (5.614, 21.0, -1.863e-09), (6.833, 18.0, -1.863e-09), (6.833, 19.5, -1.863e-09), (6.833, 22.5, -1.863e-09), (6.833, 21.0, -1.863e-09), (5.614, 18.0, 0.1), (5.614, 19.5, 0.1), (5.614, 22.5, 0.1), (5.614, 21.0, 0.1), (6.833, 18.0, 0.1), (6.833, 19.5, 0.1), (6.833, 22.5, 0.1), (6.833, 21.0, 0.1), (-5.614, 22.5, -1.863e-09), (-2.311, 22.5, -1.863e-09), (-5.614, 22.5, 0.1), (-6.833, 22.5, 0.1), (-6.833, 22.5, -1.863e-09), (-5.614, 24.0, -1.863e-09), (-5.614, 24.0, 0.1), (-6.833, 24.0, 0.1), (-6.833, 24.0, -1.863e-09), (-5.614, 27.0, -1.863e-09), (-5.614, 27.0, 0.1), (-6.833, 27.0, 0.1), (-6.833, 27.0, -1.863e-09), (-2.311, 25.5, -1.863e-09), (-5.614, 25.5, -1.863e-09), (-5.614, 25.5, 0.1), (-6.833, 25.5, 0.1), (-6.833, 25.5, -1.863e-09), (2.211, 22.5, -1.863e-09), (-1.092, 24.0, -1.863e-09), (2.211, 24.0, -1.863e-09), (2.211, 27.0, -1.863e-09), (-1.092, 27.0, -1.863e-09), (2.211, 25.5, -1.863e-09), (-2.311, 22.5, 0.1), (-1.092, 22.5, 0.1), (-1.092, 22.5, -1.863e-09), (-2.311, 24.0, -1.863e-09), (-2.311, 24.0, 0.1), (-1.092, 24.0, 0.1), (-2.311, 27.0, -1.863e-09), (-2.311, 27.0, 0.1), (-1.092, 27.0, 0.1), (-2.311, 25.5, 0.1), (-1.092, 25.5, 0.1), (-1.092, 25.5, -1.863e-09), (2.311, 22.5, -1.863e-09), (2.311, 24.0, -1.863e-09), (2.311, 27.0, -1.863e-09), (2.311, 25.5, -1.863e-09), (5.614, 22.5, -1.863e-09), (5.614, 24.0, -1.863e-09), (5.614, 27.0, -1.863e-09), (5.614, 25.5, -1.863e-09), (6.833, 22.5, -1.863e-09), (6.833, 24.0, -1.863e-09), (6.833, 27.0, -1.863e-09), (6.833, 25.5, -1.863e-09), (5.614, 22.5, 0.1), (5.614, 24.0, 0.1), (5.614, 27.0, 0.1), (5.614, 25.5, 0.1), (6.833, 22.5, 0.1), (6.833, 24.0, 0.1), (6.833, 27.0, 0.1), (6.833, 25.5, 0.1)], [], [(5, 14, 15, 6), (5, 6, 2, 0), (6, 7, 3, 2), (7, 8, 4, 3), (1, 27, 5, 0), (13, 14, 5, 27), (6, 15, 16, 7), (7, 16, 17, 8), (14, 9, 10, 15), (15, 10, 11, 16), (16, 11, 12, 17), (30, 9, 14, 13), (26, 18, 20, 19), (35, 19, 20, 23), (22, 35, 23, 21), (27, 28, 33, 13), (27, 1, 24, 28), (28, 24, 25, 29), (29, 25, 26, 19), (28, 29, 34, 33), (29, 19, 35, 34), (13, 33, 31, 30), (33, 34, 32, 31), (34, 35, 22, 32), (23, 20, 37, 39), (21, 23, 39, 38), (20, 18, 36, 37), (39, 37, 41, 43), (38, 39, 43, 42), (37, 36, 40, 41), (44, 45, 53, 52), (45, 47, 55, 53), (51, 49, 53, 55), (50, 51, 55, 54), (49, 48, 52, 53), (42, 43, 51, 50), (47, 46, 54, 55), (43, 41, 49, 51), (41, 40, 48, 49), (61, 70, 71, 62), (61, 62, 58, 56), (62, 63, 59, 58), (63, 64, 60, 59), (57, 83, 61, 56), (69, 70, 61, 83), (62, 71, 72, 63), (63, 72, 73, 64), (70, 65, 66, 71), (71, 66, 67, 72), (72, 67, 68, 73), (86, 65, 70, 69), (82, 74, 76, 75), (91, 75, 76, 79), (78, 91, 79, 77), (83, 84, 89, 69), (83, 57, 80, 84), (84, 80, 81, 85), (85, 81, 82, 75), (84, 85, 90, 89), (85, 75, 91, 90), (69, 89, 87, 86), (89, 90, 88, 87), (90, 91, 78, 88), (79, 76, 93, 95), (77, 79, 95, 94), (76, 74, 92, 93), (95, 93, 97, 99), (94, 95, 99, 98), (93, 92, 96, 97), (100, 101, 109, 108), (101, 103, 111, 109), (107, 105, 109, 111), (106, 107, 111, 110), (105, 104, 108, 109), (98, 99, 107, 106), (103, 102, 110, 111), (99, 97, 105, 107), (97, 96, 104, 105), (117, 126, 127, 118), (117, 118, 114, 112), (118, 119, 115, 114), (119, 120, 116, 115), (113, 139, 117, 112), (125, 126, 117, 139), (118, 127, 128, 119), (119, 128, 129, 120), (126, 121, 122, 127), (127, 122, 123, 128), (128, 123, 124, 129), (142, 121, 126, 125), (138, 130, 132, 131), (147, 131, 132, 135), (134, 147, 135, 133), (139, 140, 145, 125), (139, 113, 136, 140), (140, 136, 137, 141), (141, 137, 138, 131), (140, 141, 146, 145), (141, 131, 147, 146), (125, 145, 143, 142), (145, 146, 144, 143), (146, 147, 134, 144), (135, 132, 149, 151), (133, 135, 151, 150), (132, 130, 148, 149), (151, 149, 153, 155), (150, 151, 155, 154), (149, 148, 152, 153), (156, 157, 165, 164), (157, 159, 167, 165), (163, 161, 165, 167), (162, 163, 167, 166), (161, 160, 164, 165), (154, 155, 163, 162), (159, 158, 166, 167), (155, 153, 161, 163), (153, 152, 160, 161), (173, 182, 183, 174), (173, 174, 170, 168), (174, 175, 171, 170), (175, 176, 172, 171), (169, 195, 173, 168), (181, 182, 173, 195), (174, 183, 184, 175), (175, 184, 185, 176), (182, 177, 178, 183), (183, 178, 179, 184), (184, 179, 180, 185), (198, 177, 182, 181), (194, 186, 188, 187), (203, 187, 188, 191), (190, 203, 191, 189), (195, 196, 201, 181), (195, 169, 192, 196), (196, 192, 193, 197), (197, 193, 194, 187), (196, 197, 202, 201), (197, 187, 203, 202), (181, 201, 199, 198), (201, 202, 200, 199), (202, 203, 190, 200), (191, 188, 205, 207), (189, 191, 207, 206), (188, 186, 204, 205), (207, 205, 209, 211), (206, 207, 211, 210), (205, 204, 208, 209), (212, 213, 221, 220), (213, 215, 223, 221), (219, 217, 221, 223), (218, 219, 223, 222), (217, 216, 220, 221), (210, 211, 219, 218), (215, 214, 222, 223), (211, 209, 217, 219), (209, 208, 216, 217), (229, 238, 239, 230), (229, 230, 226, 224), (230, 231, 227, 226), (231, 232, 228, 227), (225, 251, 229, 224), (237, 238, 229, 251), (230, 239, 240, 231), (231, 240, 241, 232), (238, 233, 234, 239), (239, 234, 235, 240), (240, 235, 236, 241), (254, 233, 238, 237), (250, 242, 244, 243), (259, 243, 244, 247), (246, 259, 247, 245), (251, 252, 257, 237), (251, 225, 248, 252), (252, 248, 249, 253), (253, 249, 250, 243), (252, 253, 258, 257), (253, 243, 259, 258), (237, 257, 255, 254), (257, 258, 256, 255), (258, 259, 246, 256), (247, 244, 261, 263), (245, 247, 263, 262), (244, 242, 260, 261), (263, 261, 265, 267), (262, 263, 267, 266), (261, 260, 264, 265), (268, 269, 277, 276), (269, 271, 279, 277), (275, 273, 277, 279), (274, 275, 279, 278), (273, 272, 276, 277), (266, 267, 275, 274), (271, 270, 278, 279), (267, 265, 273, 275), (265, 264, 272, 273), (285, 294, 295, 286), (285, 286, 282, 280), (286, 287, 283, 282), (287, 288, 284, 283), (281, 307, 285, 280), (293, 294, 285, 307), (286, 295, 296, 287), (287, 296, 297, 288), (294, 289, 290, 295), (295, 290, 291, 296), (296, 291, 292, 297), (310, 289, 294, 293), (306, 298, 300, 299), (315, 299, 300, 303), (302, 315, 303, 301), (307, 308, 313, 293), (307, 281, 304, 308), (308, 304, 305, 309), (309, 305, 306, 299), (308, 309, 314, 313), (309, 299, 315, 314), (293, 313, 311, 310), (313, 314, 312, 311), (314, 315, 302, 312), (303, 300, 317, 319), (301, 303, 319, 318), (300, 298, 316, 317), (319, 317, 321, 323), (318, 319, 323, 322), (317, 316, 320, 321), (324, 325, 333, 332), (325, 327, 335, 333), (331, 329, 333, 335), (330, 331, 335, 334), (329, 328, 332, 333), (322, 323, 331, 330), (327, 326, 334, 335), (323, 321, 329, 331), (321, 320, 328, 329)])
me_plane_005.polygons.foreach_set('material_index', [2, 2, 2, 2, 1, 1, 2, 2, 2, 2, 2, 1, 1, 1, 1, 2, 2, 2, 2, 2, 2, 2, 2, 2, 0, 1, 1, 1, 1, 1, 2, 2, 2, 2, 2, 2, 2, 2, 2, 2, 2, 2, 2, 1, 1, 2, 2, 2, 2, 2, 1, 1, 1, 1, 2, 2, 2, 2, 2, 2, 2, 2, 2, 0, 1, 1, 1, 1, 1, 2, 2, 2, 2, 2, 2, 2, 2, 2, 2, 2, 2, 2, 1, 1, 2, 2, 2, 2, 2, 1, 1, 1, 1, 2, 2, 2, 2, 2, 2, 2, 2, 2, 0, 1, 1, 1, 1, 1, 2, 2, 2, 2, 2, 2, 2, 2, 2, 2, 2, 2, 2, 1, 1, 2, 2, 2, 2, 2, 1, 1, 1, 1, 2, 2, 2, 2, 2, 2, 2, 2, 2, 0, 1, 1, 1, 1, 1, 2, 2, 2, 2, 2, 2, 2, 2, 2, 2, 2, 2, 2, 1, 1, 2, 2, 2, 2, 2, 1, 1, 1, 1, 2, 2, 2, 2, 2, 2, 2, 2, 2, 0, 1, 1, 1, 1, 1, 2, 2, 2, 2, 2, 2, 2, 2, 2, 2, 2, 2, 2, 1, 1, 2, 2, 2, 2, 2, 1, 1, 1, 1, 2, 2, 2, 2, 2, 2, 2, 2, 2, 0, 1, 1, 1, 1, 1, 2, 2, 2, 2, 2, 2, 2, 2, 2])
_uv = me_plane_005.uv_layers.new(name='UVMap')
_uv.uv.foreach_set('vector', [0.8452, 0.4605, 0.8452, 0.3087, 0.7702, 0.3087, 0.7702, 0.4605, 0.6144, 0.9221, 0.6144, 0.8472, 0.4625, 0.8472, 0.4625, 0.9221, 0.1528, 0.6164, 0.001001, 0.6164, 0.001001, 0.7682, 0.1528, 0.7682, 0.8452, 0.7702, 0.7702, 0.7702, 0.7702, 0.9221, 0.8452, 0.9221, 0.6144, 0.1528, 0.6144, 0.001001, 0.3087, 0.001001, 0.3087, 0.1528, 0.6144, 0.4605, 0.6144, 0.1548, 0.4625, 0.1548, 0.4625, 0.4605, 0.4605, 0.3087, 0.3087, 0.3087, 0.3087, 0.4605, 0.4605, 0.4605, 0.1548, 0.9221, 0.3067, 0.9221, 0.3067, 0.8472, 0.1548, 0.8472, 0.9221, 0.6144, 0.9221, 0.4625, 0.8472, 0.4625, 0.8472, 0.6144, 0.6144, 0.6164, 0.4625, 0.6164, 0.4625, 0.7682, 0.6144, 0.7682, 0.6164, 0.8452, 0.7682, 0.8452, 0.7682, 0.7702, 0.6164, 0.7702, 0.3067, 0.6144, 0.3067, 0.3087, 0.1548, 0.3087, 0.1548, 0.6144, 0.1548, 0.3067, 0.4605, 0.3067, 0.4605, 0.1548, 0.1548, 0.1548, 0.1528, 0.1548, 0.001001, 0.1548, 0.001001, 0.4605, 0.1528, 0.4605, 0.6144, 0.6144, 0.6144, 0.4625, 0.3087, 0.4625, 0.3087, 0.6144, 0.8452, 0.6164, 0.7702, 0.6164, 0.7702, 0.7682, 0.8452, 0.7682, 0.6164, 0.9221, 0.7682, 0.9221, 0.7682, 0.8472, 0.6164, 0.8472, 0.9221, 0.001001, 0.7702, 0.001001, 0.7702, 0.1528, 0.9221, 0.1528, 0.8452, 0.3067, 0.8452, 0.1548, 0.7702, 0.1548, 0.7702, 0.3067, 0.7682, 0.4625, 0.6164, 0.4625, 0.6164, 0.6144, 0.7682, 0.6144, 0.3067, 0.8452, 0.3067, 0.7702, 0.1548, 0.7702, 0.1548, 0.8452, 0.8452, 0.4625, 0.7702, 0.4625, 0.7702, 0.6144, 0.8452, 0.6144, 0.7682, 0.6164, 0.6164, 0.6164, 0.6164, 0.7682, 0.7682, 0.7682, 0.4605, 0.8452, 0.4605, 0.7702, 0.3087, 0.7702, 0.3087, 0.8452, 0.9221, 0.3067, 0.9221, 0.1548, 0.8472, 0.1548, 0.8472, 0.3067, 0.4625, 0.8452, 0.6144, 0.8452, 0.6144, 0.7702, 0.4625, 0.7702, 0.9221, 0.4605, 0.9221, 0.3087, 0.8472, 0.3087, 0.8472, 0.4605, 0.4605, 0.7682, 0.4605, 0.6164, 0.1548, 0.6164, 0.1548, 0.7682, 0.7682, 0.001001, 0.6164, 0.001001, 0.6164, 0.3067, 0.7682, 0.3067, 0.3067, 0.1528, 0.3067, 0.001001, 0.001001, 0.001001, 0.001001, 0.1528, 0.9221, 0.7682, 0.9221, 0.6164, 0.8472, 0.6164, 0.8472, 0.7682, 0.3087, 0.9221, 0.4605, 0.9221, 0.4605, 0.8472, 0.3087, 0.8472, 0.1528, 0.4625, 0.001001, 0.4625, 0.001001, 0.6144, 0.1528, 0.6144, 0.7682, 0.3087, 0.6164, 0.3087, 0.6164, 0.4605, 0.7682, 0.4605, 0.1528, 0.7702, 0.001001, 0.7702, 0.001001, 0.9221, 0.1528, 0.9221, 0.9221, 0.9221, 0.9221, 0.7702, 0.8472, 0.7702, 0.8472, 0.9221, 0.001001, 0.999, 0.1528, 0.999, 0.1528, 0.9241, 0.001001, 0.9241, 0.999, 0.1528, 0.999, 0.001001, 0.9241, 0.001001, 0.9241, 0.1528, 0.1548, 0.999, 0.3067, 0.999, 0.3067, 0.9241, 0.1548, 0.9241, 0.8452, 0.4605, 0.8452, 0.3087, 0.7702, 0.3087, 0.7702, 0.4605, 0.6144, 0.9221, 0.6144, 0.8472, 0.4625, 0.8472, 0.4625, 0.9221, 0.1528, 0.6164, 0.001001, 0.6164, 0.001001, 0.7682, 0.1528, 0.7682, 0.8452, 0.7702, 0.7702, 0.7702, 0.7702, 0.9221, 0.8452, 0.9221, 0.6144, 0.1528, 0.6144, 0.001001, 0.3087, 0.001001, 0.3087, 0.1528, 0.6144, 0.4605, 0.6144, 0.1548, 0.4625, 0.1548, 0.4625, 0.4605, 0.4605, 0.3087, 0.3087, 0.3087, 0.3087, 0.4605, 0.4605, 0.4605, 0.1548, 0.9221, 0.3067, 0.9221, 0.3067, 0.8472, 0.1548, 0.8472, 0.9221, 0.6144, 0.9221, 0.4625, 0.8472, 0.4625, 0.8472, 0.6144, 0.6144, 0.6164, 0.4625, 0.6164, 0.4625, 0.7682, 0.6144, 0.7682, 0.6164, 0.8452, 0.7682, 0.8452, 0.7682, 0.7702, 0.6164, 0.7702, 0.3067, 0.6144, 0.3067, 0.3087, 0.1548, 0.3087, 0.1548, 0.6144, 0.1548, 0.3067, 0.4605, 0.3067, 0.4605, 0.1548, 0.1548, 0.1548, 0.1528, 0.1548, 0.001001, 0.1548, 0.001001, 0.4605, 0.1528, 0.4605, 0.6144, 0.6144, 0.6144, 0.4625, 0.3087, 0.4625, 0.3087, 0.6144, 0.8452, 0.6164, 0.7702, 0.6164, 0.7702, 0.7682, 0.8452, 0.7682, 0.6164, 0.9221, 0.7682, 0.9221, 0.7682, 0.8472, 0.6164, 0.8472, 0.9221, 0.001001, 0.7702, 0.001001, 0.7702, 0.1528, 0.9221, 0.1528, 0.8452, 0.3067, 0.8452, 0.1548, 0.7702, 0.1548, 0.7702, 0.3067, 0.7682, 0.4625, 0.6164, 0.4625, 0.6164, 0.6144, 0.7682, 0.6144, 0.3067, 0.8452, 0.3067, 0.7702, 0.1548, 0.7702, 0.1548, 0.8452, 0.8452, 0.4625, 0.7702, 0.4625, 0.7702, 0.6144, 0.8452, 0.6144, 0.7682, 0.6164, 0.6164, 0.6164, 0.6164, 0.7682, 0.7682, 0.7682, 0.4605, 0.8452, 0.4605, 0.7702, 0.3087, 0.7702, 0.3087, 0.8452, 0.9221, 0.3067, 0.9221, 0.1548, 0.8472, 0.1548, 0.8472, 0.3067, 0.4625, 0.8452, 0.6144, 0.8452, 0.6144, 0.7702, 0.4625, 0.7702, 0.9221, 0.4605, 0.9221, 0.3087, 0.8472, 0.3087, 0.8472, 0.4605, 0.4605, 0.7682, 0.4605, 0.6164, 0.1548, 0.6164, 0.1548, 0.7682, 0.7682, 0.001001, 0.6164, 0.001001, 0.6164, 0.3067, 0.7682, 0.3067, 0.3067, 0.1528, 0.3067, 0.001001, 0.001001, 0.001001, 0.001001, 0.1528, 0.9221, 0.7682, 0.9221, 0.6164, 0.8472, 0.6164, 0.8472, 0.7682, 0.3087, 0.9221, 0.4605, 0.9221, 0.4605, 0.8472, 0.3087, 0.8472, 0.1528, 0.4625, 0.001001, 0.4625, 0.001001, 0.6144, 0.1528, 0.6144, 0.7682, 0.3087, 0.6164, 0.3087, 0.6164, 0.4605, 0.7682, 0.4605, 0.1528, 0.7702, 0.001001, 0.7702, 0.001001, 0.9221, 0.1528, 0.9221, 0.9221, 0.9221, 0.9221, 0.7702, 0.8472, 0.7702, 0.8472, 0.9221, 0.001001, 0.999, 0.1528, 0.999, 0.1528, 0.9241, 0.001001, 0.9241, 0.999, 0.1528, 0.999, 0.001001, 0.9241, 0.001001, 0.9241, 0.1528, 0.1548, 0.999, 0.3067, 0.999, 0.3067, 0.9241, 0.1548, 0.9241, 0.8452, 0.4605, 0.8452, 0.3087, 0.7702, 0.3087, 0.7702, 0.4605, 0.6144, 0.9221, 0.6144, 0.8472, 0.4625, 0.8472, 0.4625, 0.9221, 0.1528, 0.6164, 0.001001, 0.6164, 0.001001, 0.7682, 0.1528, 0.7682, 0.8452, 0.7702, 0.7702, 0.7702, 0.7702, 0.9221, 0.8452, 0.9221, 0.6144, 0.1528, 0.6144, 0.001001, 0.3087, 0.001001, 0.3087, 0.1528, 0.6144, 0.4605, 0.6144, 0.1548, 0.4625, 0.1548, 0.4625, 0.4605, 0.4605, 0.3087, 0.3087, 0.3087, 0.3087, 0.4605, 0.4605, 0.4605, 0.1548, 0.9221, 0.3067, 0.9221, 0.3067, 0.8472, 0.1548, 0.8472, 0.9221, 0.6144, 0.9221, 0.4625, 0.8472, 0.4625, 0.8472, 0.6144, 0.6144, 0.6164, 0.4625, 0.6164, 0.4625, 0.7682, 0.6144, 0.7682, 0.6164, 0.8452, 0.7682, 0.8452, 0.7682, 0.7702, 0.6164, 0.7702, 0.3067, 0.6144, 0.3067, 0.3087, 0.1548, 0.3087, 0.1548, 0.6144, 0.1548, 0.3067, 0.4605, 0.3067, 0.4605, 0.1548, 0.1548, 0.1548, 0.1528, 0.1548, 0.001001, 0.1548, 0.001001, 0.4605, 0.1528, 0.4605, 0.6144, 0.6144, 0.6144, 0.4625, 0.3087, 0.4625, 0.3087, 0.6144, 0.8452, 0.6164, 0.7702, 0.6164, 0.7702, 0.7682, 0.8452, 0.7682, 0.6164, 0.9221, 0.7682, 0.9221, 0.7682, 0.8472, 0.6164, 0.8472, 0.9221, 0.001001, 0.7702, 0.001001, 0.7702, 0.1528, 0.9221, 0.1528, 0.8452, 0.3067, 0.8452, 0.1548, 0.7702, 0.1548, 0.7702, 0.3067, 0.7682, 0.4625, 0.6164, 0.4625, 0.6164, 0.6144, 0.7682, 0.6144, 0.3067, 0.8452, 0.3067, 0.7702, 0.1548, 0.7702, 0.1548, 0.8452, 0.8452, 0.4625, 0.7702, 0.4625, 0.7702, 0.6144, 0.8452, 0.6144, 0.7682, 0.6164, 0.6164, 0.6164, 0.6164, 0.7682, 0.7682, 0.7682, 0.4605, 0.8452, 0.4605, 0.7702, 0.3087, 0.7702, 0.3087, 0.8452, 0.9221, 0.3067, 0.9221, 0.1548, 0.8472, 0.1548, 0.8472, 0.3067, 0.4625, 0.8452, 0.6144, 0.8452, 0.6144, 0.7702, 0.4625, 0.7702, 0.9221, 0.4605, 0.9221, 0.3087, 0.8472, 0.3087, 0.8472, 0.4605, 0.4605, 0.7682, 0.4605, 0.6164, 0.1548, 0.6164, 0.1548, 0.7682, 0.7682, 0.001001, 0.6164, 0.001001, 0.6164, 0.3067, 0.7682, 0.3067, 0.3067, 0.1528, 0.3067, 0.001001, 0.001001, 0.001001, 0.001001, 0.1528, 0.9221, 0.7682, 0.9221, 0.6164, 0.8472, 0.6164, 0.8472, 0.7682, 0.3087, 0.9221, 0.4605, 0.9221, 0.4605, 0.8472, 0.3087, 0.8472, 0.1528, 0.4625, 0.001001, 0.4625, 0.001001, 0.6144, 0.1528, 0.6144, 0.7682, 0.3087, 0.6164, 0.3087, 0.6164, 0.4605, 0.7682, 0.4605, 0.1528, 0.7702, 0.001001, 0.7702, 0.001001, 0.9221, 0.1528, 0.9221, 0.9221, 0.9221, 0.9221, 0.7702, 0.8472, 0.7702, 0.8472, 0.9221, 0.001001, 0.999, 0.1528, 0.999, 0.1528, 0.9241, 0.001001, 0.9241, 0.999, 0.1528, 0.999, 0.001001, 0.9241, 0.001001, 0.9241, 0.1528, 0.1548, 0.999, 0.3067, 0.999, 0.3067, 0.9241, 0.1548, 0.9241, 0.8452, 0.4605, 0.8452, 0.3087, 0.7702, 0.3087, 0.7702, 0.4605, 0.6144, 0.9221, 0.6144, 0.8472, 0.4625, 0.8472, 0.4625, 0.9221, 0.1528, 0.6164, 0.001001, 0.6164, 0.001001, 0.7682, 0.1528, 0.7682, 0.8452, 0.7702, 0.7702, 0.7702, 0.7702, 0.9221, 0.8452, 0.9221, 0.6144, 0.1528, 0.6144, 0.001001, 0.3087, 0.001001, 0.3087, 0.1528, 0.6144, 0.4605, 0.6144, 0.1548, 0.4625, 0.1548, 0.4625, 0.4605, 0.4605, 0.3087, 0.3087, 0.3087, 0.3087, 0.4605, 0.4605, 0.4605, 0.1548, 0.9221, 0.3067, 0.9221, 0.3067, 0.8472, 0.1548, 0.8472, 0.9221, 0.6144, 0.9221, 0.4625, 0.8472, 0.4625, 0.8472, 0.6144, 0.6144, 0.6164, 0.4625, 0.6164, 0.4625, 0.7682, 0.6144, 0.7682, 0.6164, 0.8452, 0.7682, 0.8452, 0.7682, 0.7702, 0.6164, 0.7702, 0.3067, 0.6144, 0.3067, 0.3087, 0.1548, 0.3087, 0.1548, 0.6144, 0.1548, 0.3067, 0.4605, 0.3067, 0.4605, 0.1548, 0.1548, 0.1548, 0.1528, 0.1548, 0.001001, 0.1548, 0.001001, 0.4605, 0.1528, 0.4605, 0.6144, 0.6144, 0.6144, 0.4625, 0.3087, 0.4625, 0.3087, 0.6144, 0.8452, 0.6164, 0.7702, 0.6164, 0.7702, 0.7682, 0.8452, 0.7682, 0.6164, 0.9221, 0.7682, 0.9221, 0.7682, 0.8472, 0.6164, 0.8472, 0.9221, 0.001001, 0.7702, 0.001001, 0.7702, 0.1528, 0.9221, 0.1528, 0.8452, 0.3067, 0.8452, 0.1548, 0.7702, 0.1548, 0.7702, 0.3067, 0.7682, 0.4625, 0.6164, 0.4625, 0.6164, 0.6144, 0.7682, 0.6144, 0.3067, 0.8452, 0.3067, 0.7702, 0.1548, 0.7702, 0.1548, 0.8452, 0.8452, 0.4625, 0.7702, 0.4625, 0.7702, 0.6144, 0.8452, 0.6144, 0.7682, 0.6164, 0.6164, 0.6164, 0.6164, 0.7682, 0.7682, 0.7682, 0.4605, 0.8452, 0.4605, 0.7702, 0.3087, 0.7702, 0.3087, 0.8452, 0.9221, 0.3067, 0.9221, 0.1548, 0.8472, 0.1548, 0.8472, 0.3067, 0.4625, 0.8452, 0.6144, 0.8452, 0.6144, 0.7702, 0.4625, 0.7702, 0.9221, 0.4605, 0.9221, 0.3087, 0.8472, 0.3087, 0.8472, 0.4605, 0.4605, 0.7682, 0.4605, 0.6164, 0.1548, 0.6164, 0.1548, 0.7682, 0.7682, 0.001001, 0.6164, 0.001001, 0.6164, 0.3067, 0.7682, 0.3067, 0.3067, 0.1528, 0.3067, 0.001001, 0.001001, 0.001001, 0.001001, 0.1528, 0.9221, 0.7682, 0.9221, 0.6164, 0.8472, 0.6164, 0.8472, 0.7682, 0.3087, 0.9221, 0.4605, 0.9221, 0.4605, 0.8472, 0.3087, 0.8472, 0.1528, 0.4625, 0.001001, 0.4625, 0.001001, 0.6144, 0.1528, 0.6144, 0.7682, 0.3087, 0.6164, 0.3087, 0.6164, 0.4605, 0.7682, 0.4605, 0.1528, 0.7702, 0.001001, 0.7702, 0.001001, 0.9221, 0.1528, 0.9221, 0.9221, 0.9221, 0.9221, 0.7702, 0.8472, 0.7702, 0.8472, 0.9221, 0.001001, 0.999, 0.1528, 0.999, 0.1528, 0.9241, 0.001001, 0.9241, 0.999, 0.1528, 0.999, 0.001001, 0.9241, 0.001001, 0.9241, 0.1528, 0.1548, 0.999, 0.3067, 0.999, 0.3067, 0.9241, 0.1548, 0.9241, 0.8452, 0.4605, 0.8452, 0.3087, 0.7702, 0.3087, 0.7702, 0.4605, 0.6144, 0.9221, 0.6144, 0.8472, 0.4625, 0.8472, 0.4625, 0.9221, 0.1528, 0.6164, 0.001001, 0.6164, 0.001001, 0.7682, 0.1528, 0.7682, 0.8452, 0.7702, 0.7702, 0.7702, 0.7702, 0.9221, 0.8452, 0.9221, 0.6144, 0.1528, 0.6144, 0.001001, 0.3087, 0.001001, 0.3087, 0.1528, 0.6144, 0.4605, 0.6144, 0.1548, 0.4625, 0.1548, 0.4625, 0.4605, 0.4605, 0.3087, 0.3087, 0.3087, 0.3087, 0.4605, 0.4605, 0.4605, 0.1548, 0.9221, 0.3067, 0.9221, 0.3067, 0.8472, 0.1548, 0.8472, 0.9221, 0.6144, 0.9221, 0.4625, 0.8472, 0.4625, 0.8472, 0.6144, 0.6144, 0.6164, 0.4625, 0.6164, 0.4625, 0.7682, 0.6144, 0.7682, 0.6164, 0.8452, 0.7682, 0.8452, 0.7682, 0.7702, 0.6164, 0.7702, 0.3067, 0.6144, 0.3067, 0.3087, 0.1548, 0.3087, 0.1548, 0.6144, 0.1548, 0.3067, 0.4605, 0.3067, 0.4605, 0.1548, 0.1548, 0.1548, 0.1528, 0.1548, 0.001001, 0.1548, 0.001001, 0.4605, 0.1528, 0.4605, 0.6144, 0.6144, 0.6144, 0.4625, 0.3087, 0.4625, 0.3087, 0.6144, 0.8452, 0.6164, 0.7702, 0.6164, 0.7702, 0.7682, 0.8452, 0.7682, 0.6164, 0.9221, 0.7682, 0.9221, 0.7682, 0.8472, 0.6164, 0.8472, 0.9221, 0.001001, 0.7702, 0.001001, 0.7702, 0.1528, 0.9221, 0.1528, 0.8452, 0.3067, 0.8452, 0.1548, 0.7702, 0.1548, 0.7702, 0.3067, 0.7682, 0.4625, 0.6164, 0.4625, 0.6164, 0.6144, 0.7682, 0.6144, 0.3067, 0.8452, 0.3067, 0.7702, 0.1548, 0.7702, 0.1548, 0.8452, 0.8452, 0.4625, 0.7702, 0.4625, 0.7702, 0.6144, 0.8452, 0.6144, 0.7682, 0.6164, 0.6164, 0.6164, 0.6164, 0.7682, 0.7682, 0.7682, 0.4605, 0.8452, 0.4605, 0.7702, 0.3087, 0.7702, 0.3087, 0.8452, 0.9221, 0.3067, 0.9221, 0.1548, 0.8472, 0.1548, 0.8472, 0.3067, 0.4625, 0.8452, 0.6144, 0.8452, 0.6144, 0.7702, 0.4625, 0.7702, 0.9221, 0.4605, 0.9221, 0.3087, 0.8472, 0.3087, 0.8472, 0.4605, 0.4605, 0.7682, 0.4605, 0.6164, 0.1548, 0.6164, 0.1548, 0.7682, 0.7682, 0.001001, 0.6164, 0.001001, 0.6164, 0.3067, 0.7682, 0.3067, 0.3067, 0.1528, 0.3067, 0.001001, 0.001001, 0.001001, 0.001001, 0.1528, 0.9221, 0.7682, 0.9221, 0.6164, 0.8472, 0.6164, 0.8472, 0.7682, 0.3087, 0.9221, 0.4605, 0.9221, 0.4605, 0.8472, 0.3087, 0.8472, 0.1528, 0.4625, 0.001001, 0.4625, 0.001001, 0.6144, 0.1528, 0.6144, 0.7682, 0.3087, 0.6164, 0.3087, 0.6164, 0.4605, 0.7682, 0.4605, 0.1528, 0.7702, 0.001001, 0.7702, 0.001001, 0.9221, 0.1528, 0.9221, 0.9221, 0.9221, 0.9221, 0.7702, 0.8472, 0.7702, 0.8472, 0.9221, 0.001001, 0.999, 0.1528, 0.999, 0.1528, 0.9241, 0.001001, 0.9241, 0.999, 0.1528, 0.999, 0.001001, 0.9241, 0.001001, 0.9241, 0.1528, 0.1548, 0.999, 0.3067, 0.999, 0.3067, 0.9241, 0.1548, 0.9241, 0.8452, 0.4605, 0.8452, 0.3087, 0.7702, 0.3087, 0.7702, 0.4605, 0.6144, 0.9221, 0.6144, 0.8472, 0.4625, 0.8472, 0.4625, 0.9221, 0.1528, 0.6164, 0.001001, 0.6164, 0.001001, 0.7682, 0.1528, 0.7682, 0.8452, 0.7702, 0.7702, 0.7702, 0.7702, 0.9221, 0.8452, 0.9221, 0.6144, 0.1528, 0.6144, 0.001001, 0.3087, 0.001001, 0.3087, 0.1528, 0.6144, 0.4605, 0.6144, 0.1548, 0.4625, 0.1548, 0.4625, 0.4605, 0.4605, 0.3087, 0.3087, 0.3087, 0.3087, 0.4605, 0.4605, 0.4605, 0.1548, 0.9221, 0.3067, 0.9221, 0.3067, 0.8472, 0.1548, 0.8472, 0.9221, 0.6144, 0.9221, 0.4625, 0.8472, 0.4625, 0.8472, 0.6144, 0.6144, 0.6164, 0.4625, 0.6164, 0.4625, 0.7682, 0.6144, 0.7682, 0.6164, 0.8452, 0.7682, 0.8452, 0.7682, 0.7702, 0.6164, 0.7702, 0.3067, 0.6144, 0.3067, 0.3087, 0.1548, 0.3087, 0.1548, 0.6144, 0.1548, 0.3067, 0.4605, 0.3067, 0.4605, 0.1548, 0.1548, 0.1548, 0.1528, 0.1548, 0.001001, 0.1548, 0.001001, 0.4605, 0.1528, 0.4605, 0.6144, 0.6144, 0.6144, 0.4625, 0.3087, 0.4625, 0.3087, 0.6144, 0.8452, 0.6164, 0.7702, 0.6164, 0.7702, 0.7682, 0.8452, 0.7682, 0.6164, 0.9221, 0.7682, 0.9221, 0.7682, 0.8472, 0.6164, 0.8472, 0.9221, 0.001001, 0.7702, 0.001001, 0.7702, 0.1528, 0.9221, 0.1528, 0.8452, 0.3067, 0.8452, 0.1548, 0.7702, 0.1548, 0.7702, 0.3067, 0.7682, 0.4625, 0.6164, 0.4625, 0.6164, 0.6144, 0.7682, 0.6144, 0.3067, 0.8452, 0.3067, 0.7702, 0.1548, 0.7702, 0.1548, 0.8452, 0.8452, 0.4625, 0.7702, 0.4625, 0.7702, 0.6144, 0.8452, 0.6144, 0.7682, 0.6164, 0.6164, 0.6164, 0.6164, 0.7682, 0.7682, 0.7682, 0.4605, 0.8452, 0.4605, 0.7702, 0.3087, 0.7702, 0.3087, 0.8452, 0.9221, 0.3067, 0.9221, 0.1548, 0.8472, 0.1548, 0.8472, 0.3067, 0.4625, 0.8452, 0.6144, 0.8452, 0.6144, 0.7702, 0.4625, 0.7702, 0.9221, 0.4605, 0.9221, 0.3087, 0.8472, 0.3087, 0.8472, 0.4605, 0.4605, 0.7682, 0.4605, 0.6164, 0.1548, 0.6164, 0.1548, 0.7682, 0.7682, 0.001001, 0.6164, 0.001001, 0.6164, 0.3067, 0.7682, 0.3067, 0.3067, 0.1528, 0.3067, 0.001001, 0.001001, 0.001001, 0.001001, 0.1528, 0.9221, 0.7682, 0.9221, 0.6164, 0.8472, 0.6164, 0.8472, 0.7682, 0.3087, 0.9221, 0.4605, 0.9221, 0.4605, 0.8472, 0.3087, 0.8472, 0.1528, 0.4625, 0.001001, 0.4625, 0.001001, 0.6144, 0.1528, 0.6144, 0.7682, 0.3087, 0.6164, 0.3087, 0.6164, 0.4605, 0.7682, 0.4605, 0.1528, 0.7702, 0.001001, 0.7702, 0.001001, 0.9221, 0.1528, 0.9221, 0.9221, 0.9221, 0.9221, 0.7702, 0.8472, 0.7702, 0.8472, 0.9221, 0.001001, 0.999, 0.1528, 0.999, 0.1528, 0.9241, 0.001001, 0.9241, 0.999, 0.1528, 0.999, 0.001001, 0.9241, 0.001001, 0.9241, 0.1528, 0.1548, 0.999, 0.3067, 0.999, 0.3067, 0.9241, 0.1548, 0.9241])
me_plane_005.materials.append(mat_material_009)
me_plane_005.materials.append(mat_material_008)
me_plane_005.materials.append(mat_material_007)
me_plane_005.use_remesh_preserve_volume = False
me_plane_005.use_remesh_preserve_attributes = False
me_plane_005.use_mirror_vertex_groups = False
me_plane_005.update()

# ---- objects
ob_light = bpy.data.objects.new('Light', light_light)
ob_camera = bpy.data.objects.new('Camera', cam_camera)
ob_plane_003 = bpy.data.objects.new('Plane.003', me_plane_003)
ob_plane_004 = bpy.data.objects.new('Plane.004', me_plane_004)
ob_plane_001 = bpy.data.objects.new('Plane.001', me_plane_005)

# ---- transforms, parenting, visibility, modifiers, constraints
ob_light.location = (-26.03, -3.632, 23.17)
ob_light.rotation_euler = (0.07446, 0.3862, 1.666)
ob_light.lock_rotations_4d = False
ob_light.empty_display_type = 'ARROWS'
ob_light.color = (0.0, 0.0, 0.0, 0.0)
ob_light.lineart.crease_threshold = 0.0
ob_camera.location = (49.51, -8.778, 36.78)
ob_camera.rotation_euler = (0.9503, -0.02769, 1.194)
ob_camera.lock_rotations_4d = False
ob_camera.empty_display_type = 'ARROWS'
ob_camera.color = (0.0, 0.0, 0.0, 0.0)
ob_camera.display_type = 'WIRE'
ob_camera.lineart.crease_threshold = 0.0
ob_plane_003.location = (0.0, 0.0, 0.0)
ob_plane_003.rotation_euler = (0.0, -0.0, 3.142)
ob_plane_003.scale = (-1.0, 1.0, 1.0)
ob_plane_003.lineart.crease_threshold = 0.0
ob_plane_004.location = (0.0, 34.45, 0.0)
ob_plane_004.rotation_euler = (0.0, 0.0, 4.133e-07)
ob_plane_004.lineart.crease_threshold = 0.0
ob_plane_001.location = (0.0, 0.0, 0.0)
ob_plane_001.lineart.crease_threshold = 0.0

# ---- collection membership
col_collection.objects.link(ob_light)
col_collection.objects.link(ob_camera)
col_collection.objects.link(ob_plane_003)
col_collection.objects.link(ob_plane_004)
col_collection.objects.link(ob_plane_001)

# ---- scene / render settings (as saved in the file)
scene.camera = ob_camera
scene.frame_start = 1; scene.frame_end = 10000; scene.frame_set(1)
scene.render.engine = 'CYCLES'
scene.render.image_settings.file_format = 'FFMPEG'
scene.render.image_settings.color_mode = 'RGB'
scene.render.image_settings.compression = 0
scene.render.resolution_x = 256
scene.render.resolution_y = 256
scene.render.fps = 3
scene.render.fps_base = 0.1
scene.cycles.shading_system = True
scene.cycles.use_denoising = False
scene.cycles.samples = 1024
scene.cycles.sampling_pattern = 'TABULATED_SOBOL'
scene.cycles.light_sampling_threshold = 0.001
scene.cycles.use_adaptive_sampling = False
scene.cycles.use_light_tree = False
scene.cycles.min_light_bounces = 2
scene.cycles.min_transparent_bounces = 3
scene.cycles.max_bounces = 24
scene.cycles.diffuse_bounces = 8
scene.cycles.glossy_bounces = 8
scene.cycles.transmission_bounces = 24
scene.cycles.volume_bounces = 2
scene.cycles.transparent_max_bounces = 16
scene.view_settings.view_transform = 'Filmic'
bpy.context.view_layer.update()
